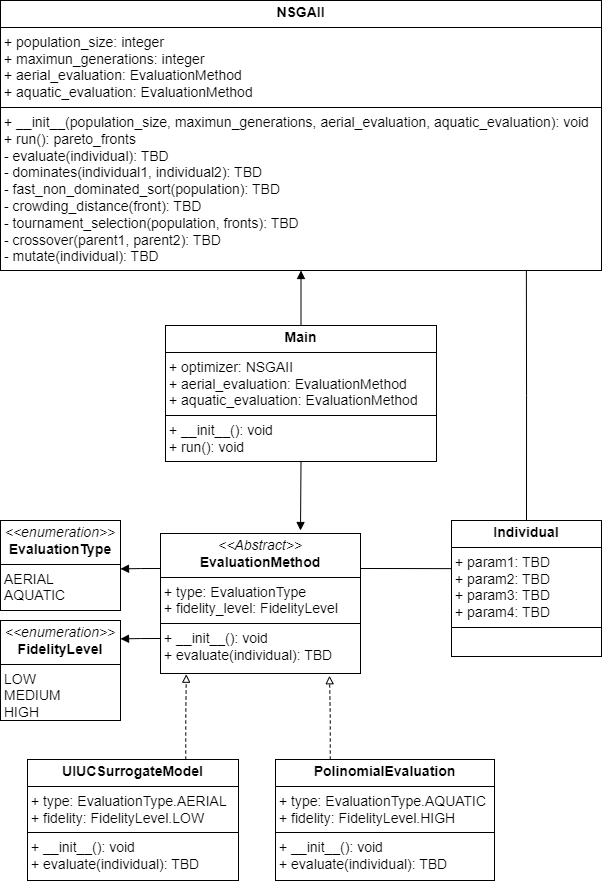

The diagram above was exported from draw.io. Its source (the exported page's mxGraphModel, read from the mxfile embedded in the PNG):
<mxGraphModel dx="974" dy="407" grid="1" gridSize="10" guides="1" tooltips="1" connect="1" arrows="1" fold="1" page="1" pageScale="1" pageWidth="827" pageHeight="1169" math="0" shadow="0">
  <root>
    <mxCell id="WIyWlLk6GJQsqaUBKTNV-0" />
    <mxCell id="WIyWlLk6GJQsqaUBKTNV-1" parent="WIyWlLk6GJQsqaUBKTNV-0" />
    <mxCell id="eqJoejBAGMte8HtZR736-69" style="edgeStyle=orthogonalEdgeStyle;rounded=0;orthogonalLoop=1;jettySize=auto;html=1;exitX=0;exitY=0.25;exitDx=0;exitDy=0;endArrow=block;endFill=1;" edge="1" parent="WIyWlLk6GJQsqaUBKTNV-1" source="eqJoejBAGMte8HtZR736-52">
      <mxGeometry relative="1" as="geometry">
        <mxPoint x="233.0000000000001" y="598.3846153846154" as="targetPoint" />
      </mxGeometry>
    </mxCell>
    <mxCell id="eqJoejBAGMte8HtZR736-70" style="edgeStyle=orthogonalEdgeStyle;rounded=0;orthogonalLoop=1;jettySize=auto;html=1;exitX=0;exitY=0.75;exitDx=0;exitDy=0;endArrow=block;endFill=1;" edge="1" parent="WIyWlLk6GJQsqaUBKTNV-1" source="eqJoejBAGMte8HtZR736-52">
      <mxGeometry relative="1" as="geometry">
        <mxPoint x="233.0000000000001" y="668.3846153846154" as="targetPoint" />
      </mxGeometry>
    </mxCell>
    <mxCell id="eqJoejBAGMte8HtZR736-72" style="edgeStyle=orthogonalEdgeStyle;rounded=0;orthogonalLoop=1;jettySize=auto;html=1;exitX=1;exitY=0.25;exitDx=0;exitDy=0;endArrow=none;startFill=0;entryX=0.012;entryY=0.354;entryDx=0;entryDy=0;entryPerimeter=0;" edge="1" parent="WIyWlLk6GJQsqaUBKTNV-1" source="eqJoejBAGMte8HtZR736-52" target="eqJoejBAGMte8HtZR736-71">
      <mxGeometry relative="1" as="geometry">
        <mxPoint x="560" y="598.6666666666667" as="targetPoint" />
      </mxGeometry>
    </mxCell>
    <mxCell id="eqJoejBAGMte8HtZR736-52" value="&lt;p style=&quot;margin:0px;margin-top:4px;text-align:center;&quot;&gt;&lt;font style=&quot;font-size: 14px;&quot;&gt;&lt;i style=&quot;&quot;&gt;&amp;lt;&amp;lt;Abstract&amp;gt;&amp;gt;&lt;/i&gt;&lt;br&gt;&lt;b style=&quot;&quot;&gt;EvaluationMethod&lt;/b&gt;&lt;/font&gt;&lt;/p&gt;&lt;hr size=&quot;1&quot; style=&quot;border-style:solid;&quot;&gt;&lt;p style=&quot;margin:0px;margin-left:4px;&quot;&gt;&lt;font style=&quot;font-size: 14px;&quot;&gt;+ type: EvaluationType&lt;br&gt;+ fidelity_level: FidelityLevel&lt;/font&gt;&lt;/p&gt;&lt;hr size=&quot;1&quot; style=&quot;border-style:solid;&quot;&gt;&lt;p style=&quot;margin:0px;margin-left:4px;&quot;&gt;&lt;font style=&quot;font-size: 14px;&quot;&gt;+ __init__(): void&lt;br&gt;+ evaluate(individual): TBD&lt;/font&gt;&lt;/p&gt;" style="verticalAlign=top;align=left;overflow=fill;html=1;whiteSpace=wrap;" vertex="1" parent="WIyWlLk6GJQsqaUBKTNV-1">
      <mxGeometry x="273" y="563" width="200" height="140" as="geometry" />
    </mxCell>
    <mxCell id="eqJoejBAGMte8HtZR736-53" value="&lt;p style=&quot;margin:0px;margin-top:4px;text-align:center;&quot;&gt;&lt;font style=&quot;font-size: 14px;&quot;&gt;&lt;i style=&quot;&quot;&gt;&amp;lt;&amp;lt;enumeration&amp;gt;&amp;gt;&lt;/i&gt;&lt;br&gt;&lt;span style=&quot;text-align: left;&quot;&gt;&lt;b&gt;EvaluationType&lt;/b&gt;&lt;/span&gt;&lt;br&gt;&lt;/font&gt;&lt;/p&gt;&lt;hr size=&quot;1&quot; style=&quot;border-style:solid;&quot;&gt;&lt;p style=&quot;margin:0px;margin-left:4px;&quot;&gt;&lt;font style=&quot;font-size: 14px;&quot;&gt;AERIAL&lt;br&gt;AQUATIC&lt;/font&gt;&lt;/p&gt;&lt;p style=&quot;margin:0px;margin-left:4px;&quot;&gt;&lt;br&gt;&lt;/p&gt;" style="verticalAlign=top;align=left;overflow=fill;html=1;whiteSpace=wrap;" vertex="1" parent="WIyWlLk6GJQsqaUBKTNV-1">
      <mxGeometry x="113" y="550" width="120" height="90" as="geometry" />
    </mxCell>
    <mxCell id="eqJoejBAGMte8HtZR736-55" value="&lt;p style=&quot;margin:0px;margin-top:4px;text-align:center;&quot;&gt;&lt;font style=&quot;font-size: 14px;&quot;&gt;&lt;i style=&quot;&quot;&gt;&amp;lt;&amp;lt;enumeration&amp;gt;&amp;gt;&lt;/i&gt;&lt;br&gt;&lt;span style=&quot;text-align: left;&quot;&gt;&lt;b&gt;FidelityLevel&lt;/b&gt;&lt;/span&gt;&lt;br&gt;&lt;/font&gt;&lt;/p&gt;&lt;hr size=&quot;1&quot; style=&quot;border-style:solid;&quot;&gt;&lt;p style=&quot;margin:0px;margin-left:4px;&quot;&gt;&lt;font style=&quot;font-size: 14px;&quot;&gt;LOW&lt;br&gt;MEDIUM&lt;/font&gt;&lt;/p&gt;&lt;p style=&quot;margin:0px;margin-left:4px;&quot;&gt;&lt;font style=&quot;font-size: 14px;&quot;&gt;HIGH&lt;/font&gt;&lt;/p&gt;&lt;p style=&quot;margin:0px;margin-left:4px;&quot;&gt;&lt;br&gt;&lt;/p&gt;" style="verticalAlign=top;align=left;overflow=fill;html=1;whiteSpace=wrap;" vertex="1" parent="WIyWlLk6GJQsqaUBKTNV-1">
      <mxGeometry x="113" y="650" width="120" height="100" as="geometry" />
    </mxCell>
    <mxCell id="eqJoejBAGMte8HtZR736-61" value="&lt;p style=&quot;margin:0px;margin-top:4px;text-align:center;&quot;&gt;&lt;b&gt;&lt;font style=&quot;font-size: 14px;&quot;&gt;UIUCSurrogateModel&lt;/font&gt;&lt;/b&gt;&lt;/p&gt;&lt;hr size=&quot;1&quot; style=&quot;border-style:solid;&quot;&gt;&lt;p style=&quot;margin:0px;margin-left:4px;&quot;&gt;&lt;font style=&quot;font-size: 14px;&quot;&gt;+ type: EvaluationType.AERIAL&lt;/font&gt;&lt;/p&gt;&lt;p style=&quot;margin:0px;margin-left:4px;&quot;&gt;&lt;font style=&quot;font-size: 14px;&quot;&gt;+ fidelity: FidelityLevel.LOW&lt;/font&gt;&lt;/p&gt;&lt;hr size=&quot;1&quot; style=&quot;border-style:solid;&quot;&gt;&lt;p style=&quot;margin:0px;margin-left:4px;&quot;&gt;&lt;font style=&quot;font-size: 14px;&quot;&gt;+ __init__(): void&lt;/font&gt;&lt;/p&gt;&lt;p style=&quot;margin:0px;margin-left:4px;&quot;&gt;&lt;font style=&quot;font-size: 14px;&quot;&gt;+ evaluate(individual): TBD&lt;/font&gt;&lt;/p&gt;" style="verticalAlign=top;align=left;overflow=fill;html=1;whiteSpace=wrap;" vertex="1" parent="WIyWlLk6GJQsqaUBKTNV-1">
      <mxGeometry x="140" y="789" width="211" height="121" as="geometry" />
    </mxCell>
    <mxCell id="eqJoejBAGMte8HtZR736-62" value="&lt;p style=&quot;margin:0px;margin-top:4px;text-align:center;&quot;&gt;&lt;b&gt;&lt;font style=&quot;font-size: 14px;&quot;&gt;PolinomialEvaluation&lt;/font&gt;&lt;/b&gt;&lt;/p&gt;&lt;hr size=&quot;1&quot; style=&quot;border-style:solid;&quot;&gt;&lt;p style=&quot;margin:0px;margin-left:4px;&quot;&gt;&lt;font style=&quot;font-size: 14px;&quot;&gt;+ type: EvaluationType.AQUATIC&lt;/font&gt;&lt;/p&gt;&lt;p style=&quot;margin:0px;margin-left:4px;&quot;&gt;&lt;font style=&quot;font-size: 14px;&quot;&gt;+ fidelity: FidelityLevel.HIGH&lt;/font&gt;&lt;/p&gt;&lt;hr size=&quot;1&quot; style=&quot;border-style:solid;&quot;&gt;&lt;p style=&quot;margin:0px;margin-left:4px;&quot;&gt;&lt;font style=&quot;font-size: 14px;&quot;&gt;+ __init__(): void&lt;/font&gt;&lt;/p&gt;&lt;p style=&quot;margin:0px;margin-left:4px;&quot;&gt;&lt;font style=&quot;font-size: 14px;&quot;&gt;+ evaluate(individual): TBD&lt;/font&gt;&lt;/p&gt;" style="verticalAlign=top;align=left;overflow=fill;html=1;whiteSpace=wrap;" vertex="1" parent="WIyWlLk6GJQsqaUBKTNV-1">
      <mxGeometry x="388" y="789" width="219" height="121" as="geometry" />
    </mxCell>
    <mxCell id="eqJoejBAGMte8HtZR736-63" style="edgeStyle=orthogonalEdgeStyle;rounded=0;orthogonalLoop=1;jettySize=auto;html=1;exitX=0.75;exitY=0;exitDx=0;exitDy=0;entryX=0.129;entryY=1.005;entryDx=0;entryDy=0;entryPerimeter=0;dashed=1;endArrow=block;endFill=0;" edge="1" parent="WIyWlLk6GJQsqaUBKTNV-1" source="eqJoejBAGMte8HtZR736-61" target="eqJoejBAGMte8HtZR736-52">
      <mxGeometry relative="1" as="geometry" />
    </mxCell>
    <mxCell id="eqJoejBAGMte8HtZR736-65" style="edgeStyle=orthogonalEdgeStyle;rounded=0;orthogonalLoop=1;jettySize=auto;html=1;exitX=0.25;exitY=0;exitDx=0;exitDy=0;entryX=0.845;entryY=1.016;entryDx=0;entryDy=0;entryPerimeter=0;dashed=1;endArrow=block;endFill=0;" edge="1" parent="WIyWlLk6GJQsqaUBKTNV-1" source="eqJoejBAGMte8HtZR736-62" target="eqJoejBAGMte8HtZR736-52">
      <mxGeometry relative="1" as="geometry" />
    </mxCell>
    <mxCell id="eqJoejBAGMte8HtZR736-75" style="edgeStyle=orthogonalEdgeStyle;rounded=0;orthogonalLoop=1;jettySize=auto;html=1;exitX=0.5;exitY=0;exitDx=0;exitDy=0;entryX=0.5;entryY=1;entryDx=0;entryDy=0;endArrow=block;endFill=1;" edge="1" parent="WIyWlLk6GJQsqaUBKTNV-1" source="eqJoejBAGMte8HtZR736-67" target="eqJoejBAGMte8HtZR736-68">
      <mxGeometry relative="1" as="geometry" />
    </mxCell>
    <mxCell id="eqJoejBAGMte8HtZR736-67" value="&lt;p style=&quot;margin:0px;margin-top:4px;text-align:center;&quot;&gt;&lt;b&gt;&lt;font style=&quot;font-size: 14px;&quot;&gt;Main&lt;/font&gt;&lt;/b&gt;&lt;/p&gt;&lt;hr size=&quot;1&quot; style=&quot;border-style:solid;&quot;&gt;&lt;p style=&quot;margin:0px;margin-left:4px;&quot;&gt;&lt;font style=&quot;font-size: 14px;&quot;&gt;+ optimizer: NSGAII&lt;/font&gt;&lt;/p&gt;&lt;p style=&quot;margin:0px;margin-left:4px;&quot;&gt;&lt;font style=&quot;font-size: 14px;&quot;&gt;+&amp;nbsp;&lt;span style=&quot;background-color: transparent; color: light-dark(rgb(0, 0, 0), rgb(255, 255, 255));&quot;&gt;aerial_evaluation: EvaluationMethod&lt;/span&gt;&lt;/font&gt;&lt;/p&gt;&lt;p style=&quot;margin:0px;margin-left:4px;&quot;&gt;&lt;font style=&quot;font-size: 14px;&quot;&gt;+ aquatic_evaluation: EvaluationMethod&lt;/font&gt;&lt;/p&gt;&lt;hr size=&quot;1&quot; style=&quot;border-style:solid;&quot;&gt;&lt;p style=&quot;margin:0px;margin-left:4px;&quot;&gt;&lt;font style=&quot;font-size: 14px;&quot;&gt;+ __init__(): void&lt;/font&gt;&lt;/p&gt;&lt;p style=&quot;margin:0px;margin-left:4px;&quot;&gt;&lt;font style=&quot;font-size: 14px;&quot;&gt;+ run(): void&lt;/font&gt;&lt;/p&gt;" style="verticalAlign=top;align=left;overflow=fill;html=1;whiteSpace=wrap;" vertex="1" parent="WIyWlLk6GJQsqaUBKTNV-1">
      <mxGeometry x="278" y="355" width="271" height="136" as="geometry" />
    </mxCell>
    <mxCell id="eqJoejBAGMte8HtZR736-68" value="&lt;p style=&quot;margin:0px;margin-top:4px;text-align:center;&quot;&gt;&lt;b&gt;&lt;font style=&quot;font-size: 14px;&quot;&gt;NSGAII&lt;/font&gt;&lt;/b&gt;&lt;/p&gt;&lt;hr size=&quot;1&quot; style=&quot;border-style:solid;&quot;&gt;&lt;p style=&quot;margin:0px;margin-left:4px;&quot;&gt;&lt;font style=&quot;font-size: 14px;&quot;&gt;+ population_size: integer&lt;/font&gt;&lt;/p&gt;&lt;p style=&quot;margin:0px;margin-left:4px;&quot;&gt;&lt;font style=&quot;font-size: 14px;&quot;&gt;+&amp;nbsp;&lt;span style=&quot;background-color: transparent; color: light-dark(rgb(0, 0, 0), rgb(255, 255, 255));&quot;&gt;maximun_generations: integer&lt;/span&gt;&lt;/font&gt;&lt;/p&gt;&lt;p style=&quot;margin:0px;margin-left:4px;&quot;&gt;&lt;font style=&quot;font-size: 14px;&quot;&gt;+ aerial_evaluation: EvaluationMethod&lt;/font&gt;&lt;/p&gt;&lt;p style=&quot;margin:0px;margin-left:4px;&quot;&gt;&lt;font style=&quot;font-size: 14px;&quot;&gt;+ aquatic_evaluation: EvaluationMethod&lt;/font&gt;&lt;/p&gt;&lt;hr size=&quot;1&quot; style=&quot;border-style:solid;&quot;&gt;&lt;p style=&quot;margin:0px;margin-left:4px;&quot;&gt;&lt;font style=&quot;font-size: 14px;&quot;&gt;+ __init__(population_size,&amp;nbsp;&lt;span style=&quot;background-color: transparent; color: light-dark(rgb(0, 0, 0), rgb(255, 255, 255));&quot;&gt;maximun_generations,&amp;nbsp;&lt;/span&gt;&lt;span style=&quot;background-color: transparent; color: light-dark(rgb(0, 0, 0), rgb(255, 255, 255));&quot;&gt;aerial_evaluation,&amp;nbsp;&lt;/span&gt;&lt;span style=&quot;background-color: transparent; color: light-dark(rgb(0, 0, 0), rgb(255, 255, 255));&quot;&gt;aquatic_evaluation&lt;/span&gt;&lt;span style=&quot;background-color: transparent; color: light-dark(rgb(0, 0, 0), rgb(255, 255, 255));&quot;&gt;): void&lt;/span&gt;&lt;/font&gt;&lt;/p&gt;&lt;p style=&quot;margin:0px;margin-left:4px;&quot;&gt;&lt;font style=&quot;font-size: 14px;&quot;&gt;+ run(): pareto_fronts&lt;/font&gt;&lt;/p&gt;&lt;p style=&quot;margin:0px;margin-left:4px;&quot;&gt;&lt;font style=&quot;font-size: 14px;&quot;&gt;- evaluate(individual): TBD&lt;/font&gt;&lt;/p&gt;&lt;p style=&quot;margin:0px;margin-left:4px;&quot;&gt;&lt;font style=&quot;font-size: 14px;&quot;&gt;-&amp;nbsp;dominates(individual1, individual2): TBD&lt;/font&gt;&lt;/p&gt;&lt;p style=&quot;margin:0px;margin-left:4px;&quot;&gt;&lt;font style=&quot;font-size: 14px;&quot;&gt;- fast_non_dominated_sort(population): TBD&lt;/font&gt;&lt;/p&gt;&lt;p style=&quot;margin:0px;margin-left:4px;&quot;&gt;&lt;font style=&quot;font-size: 14px;&quot;&gt;-&amp;nbsp;crowding_distance(front): TBD&lt;/font&gt;&lt;/p&gt;&lt;p style=&quot;margin:0px;margin-left:4px;&quot;&gt;&lt;font style=&quot;font-size: 14px;&quot;&gt;-&amp;nbsp;tournament_selection(population, fronts): TBD&lt;/font&gt;&lt;/p&gt;&lt;p style=&quot;margin:0px;margin-left:4px;&quot;&gt;&lt;font style=&quot;font-size: 14px;&quot;&gt;-&amp;nbsp;crossover(parent1, parent2): TBD&lt;/font&gt;&lt;/p&gt;&lt;p style=&quot;margin:0px;margin-left:4px;&quot;&gt;&lt;font style=&quot;font-size: 14px;&quot;&gt;-&amp;nbsp;mutate(individual): TBD&lt;/font&gt;&lt;/p&gt;" style="verticalAlign=top;align=left;overflow=fill;html=1;whiteSpace=wrap;" vertex="1" parent="WIyWlLk6GJQsqaUBKTNV-1">
      <mxGeometry x="113" y="30" width="601" height="270" as="geometry" />
    </mxCell>
    <mxCell id="eqJoejBAGMte8HtZR736-71" value="&lt;p style=&quot;margin:0px;margin-top:4px;text-align:center;&quot;&gt;&lt;b&gt;&lt;font style=&quot;font-size: 14px;&quot;&gt;Individual&lt;/font&gt;&lt;/b&gt;&lt;/p&gt;&lt;hr size=&quot;1&quot; style=&quot;border-style:solid;&quot;&gt;&lt;p style=&quot;margin:0px;margin-left:4px;&quot;&gt;&lt;font style=&quot;font-size: 14px;&quot;&gt;+ param1: TBD&lt;/font&gt;&lt;/p&gt;&lt;p style=&quot;margin:0px;margin-left:4px;&quot;&gt;&lt;font style=&quot;font-size: 14px;&quot;&gt;+ param2: TBD&lt;/font&gt;&lt;/p&gt;&lt;p style=&quot;margin:0px;margin-left:4px;&quot;&gt;&lt;font style=&quot;font-size: 14px;&quot;&gt;+ param3: TBD&lt;/font&gt;&lt;/p&gt;&lt;p style=&quot;margin:0px;margin-left:4px;&quot;&gt;&lt;font style=&quot;font-size: 14px;&quot;&gt;+ param4: TBD&lt;/font&gt;&lt;/p&gt;&lt;hr size=&quot;1&quot; style=&quot;border-style:solid;&quot;&gt;&lt;p style=&quot;margin:0px;margin-left:4px;&quot;&gt;&lt;br&gt;&lt;/p&gt;" style="verticalAlign=top;align=left;overflow=fill;html=1;whiteSpace=wrap;" vertex="1" parent="WIyWlLk6GJQsqaUBKTNV-1">
      <mxGeometry x="564" y="550" width="150" height="136" as="geometry" />
    </mxCell>
    <mxCell id="eqJoejBAGMte8HtZR736-73" style="edgeStyle=orthogonalEdgeStyle;rounded=0;orthogonalLoop=1;jettySize=auto;html=1;exitX=0.5;exitY=0;exitDx=0;exitDy=0;entryX=0.875;entryY=1;entryDx=0;entryDy=0;entryPerimeter=0;endArrow=none;startFill=0;" edge="1" parent="WIyWlLk6GJQsqaUBKTNV-1" source="eqJoejBAGMte8HtZR736-71" target="eqJoejBAGMte8HtZR736-68">
      <mxGeometry relative="1" as="geometry" />
    </mxCell>
    <mxCell id="eqJoejBAGMte8HtZR736-74" style="edgeStyle=orthogonalEdgeStyle;rounded=0;orthogonalLoop=1;jettySize=auto;html=1;exitX=0.5;exitY=1;exitDx=0;exitDy=0;endArrow=block;endFill=1;" edge="1" parent="WIyWlLk6GJQsqaUBKTNV-1" source="eqJoejBAGMte8HtZR736-67">
      <mxGeometry relative="1" as="geometry">
        <mxPoint x="413" y="560" as="targetPoint" />
      </mxGeometry>
    </mxCell>
  </root>
</mxGraphModel>